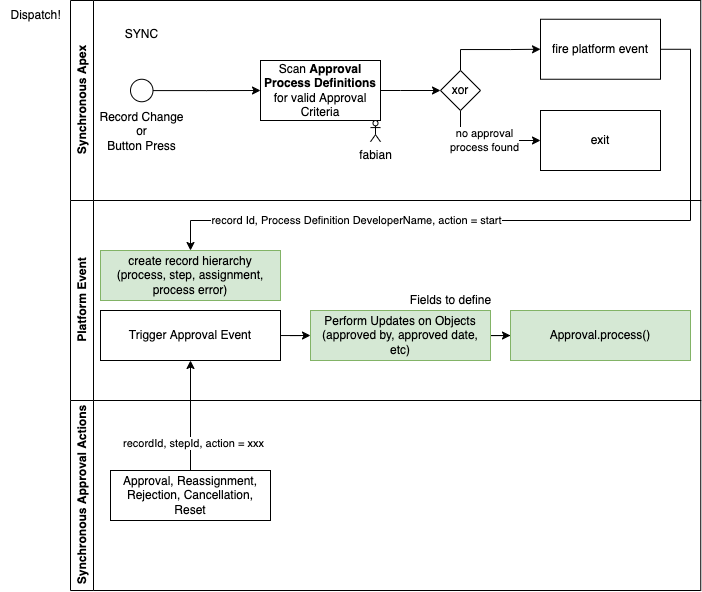

The diagram above was exported from draw.io. Its source (the exported page's mxGraphModel, read from the mxfile embedded in the PNG):
<mxGraphModel dx="2044" dy="2134" grid="1" gridSize="10" guides="1" tooltips="1" connect="1" arrows="1" fold="1" page="1" pageScale="1" pageWidth="850" pageHeight="1100" math="0" shadow="0">
  <root>
    <mxCell id="0" />
    <mxCell id="1" parent="0" />
    <mxCell id="alAXCZAGOf7ZJ6yQwq0D-21" value="Synchronous Apex" style="swimlane;horizontal=0;whiteSpace=wrap;html=1;" parent="1" vertex="1">
      <mxGeometry x="10" y="-10" width="630.25" height="200" as="geometry" />
    </mxCell>
    <mxCell id="alAXCZAGOf7ZJ6yQwq0D-9" style="edgeStyle=orthogonalEdgeStyle;rounded=0;orthogonalLoop=1;jettySize=auto;html=1;entryX=0;entryY=0.5;entryDx=0;entryDy=0;" parent="1" source="alAXCZAGOf7ZJ6yQwq0D-2" target="alAXCZAGOf7ZJ6yQwq0D-7" edge="1">
      <mxGeometry relative="1" as="geometry">
        <Array as="points">
          <mxPoint x="340" y="80" />
          <mxPoint x="340" y="80" />
        </Array>
      </mxGeometry>
    </mxCell>
    <mxCell id="alAXCZAGOf7ZJ6yQwq0D-2" value="Scan &lt;b&gt;Approval Process Definitions&lt;/b&gt; for valid Approval Criteria" style="rounded=0;whiteSpace=wrap;html=1;" parent="1" vertex="1">
      <mxGeometry x="200" y="50" width="120" height="60" as="geometry" />
    </mxCell>
    <mxCell id="alAXCZAGOf7ZJ6yQwq0D-6" style="edgeStyle=orthogonalEdgeStyle;rounded=0;orthogonalLoop=1;jettySize=auto;html=1;entryX=0;entryY=0.5;entryDx=0;entryDy=0;" parent="1" source="alAXCZAGOf7ZJ6yQwq0D-3" target="alAXCZAGOf7ZJ6yQwq0D-2" edge="1">
      <mxGeometry relative="1" as="geometry" />
    </mxCell>
    <mxCell id="alAXCZAGOf7ZJ6yQwq0D-3" value="" style="ellipse;whiteSpace=wrap;html=1;aspect=fixed;" parent="1" vertex="1">
      <mxGeometry x="70" y="68.75" width="22.5" height="22.5" as="geometry" />
    </mxCell>
    <mxCell id="alAXCZAGOf7ZJ6yQwq0D-5" value="Record Change&lt;br&gt;or&lt;br&gt;Button Press" style="text;html=1;align=center;verticalAlign=middle;resizable=0;points=[];autosize=1;strokeColor=none;fillColor=none;" parent="1" vertex="1">
      <mxGeometry x="26.25" y="91.25" width="110" height="60" as="geometry" />
    </mxCell>
    <mxCell id="alAXCZAGOf7ZJ6yQwq0D-11" style="edgeStyle=orthogonalEdgeStyle;rounded=0;orthogonalLoop=1;jettySize=auto;html=1;entryX=0;entryY=0.5;entryDx=0;entryDy=0;" parent="1" source="alAXCZAGOf7ZJ6yQwq0D-7" target="alAXCZAGOf7ZJ6yQwq0D-10" edge="1">
      <mxGeometry relative="1" as="geometry">
        <Array as="points">
          <mxPoint x="400" y="130" />
        </Array>
      </mxGeometry>
    </mxCell>
    <mxCell id="alAXCZAGOf7ZJ6yQwq0D-13" value="no approval&lt;br&gt;process found" style="edgeLabel;html=1;align=center;verticalAlign=middle;resizable=0;points=[];" parent="alAXCZAGOf7ZJ6yQwq0D-11" vertex="1" connectable="0">
      <mxGeometry x="-0.0237" relative="1" as="geometry">
        <mxPoint as="offset" />
      </mxGeometry>
    </mxCell>
    <mxCell id="alAXCZAGOf7ZJ6yQwq0D-15" style="edgeStyle=orthogonalEdgeStyle;rounded=0;orthogonalLoop=1;jettySize=auto;html=1;entryX=0;entryY=0.5;entryDx=0;entryDy=0;" parent="1" source="alAXCZAGOf7ZJ6yQwq0D-7" target="alAXCZAGOf7ZJ6yQwq0D-14" edge="1">
      <mxGeometry relative="1" as="geometry">
        <Array as="points">
          <mxPoint x="400" y="39" />
          <mxPoint x="450" y="39" />
        </Array>
      </mxGeometry>
    </mxCell>
    <mxCell id="alAXCZAGOf7ZJ6yQwq0D-7" value="xor" style="rhombus;whiteSpace=wrap;html=1;" parent="1" vertex="1">
      <mxGeometry x="380" y="60" width="40" height="40" as="geometry" />
    </mxCell>
    <mxCell id="alAXCZAGOf7ZJ6yQwq0D-10" value="exit" style="rounded=0;whiteSpace=wrap;html=1;" parent="1" vertex="1">
      <mxGeometry x="480" y="100" width="120" height="60" as="geometry" />
    </mxCell>
    <mxCell id="alAXCZAGOf7ZJ6yQwq0D-23" style="edgeStyle=orthogonalEdgeStyle;rounded=0;orthogonalLoop=1;jettySize=auto;html=1;entryX=0.5;entryY=0;entryDx=0;entryDy=0;" parent="1" source="alAXCZAGOf7ZJ6yQwq0D-14" target="alAXCZAGOf7ZJ6yQwq0D-24" edge="1">
      <mxGeometry relative="1" as="geometry">
        <mxPoint x="60" y="310" as="targetPoint" />
        <Array as="points">
          <mxPoint x="630" y="39" />
          <mxPoint x="630" y="210" />
          <mxPoint x="130" y="210" />
        </Array>
      </mxGeometry>
    </mxCell>
    <mxCell id="alAXCZAGOf7ZJ6yQwq0D-26" value="record Id, Process Definition DeveloperName, action = start" style="edgeLabel;html=1;align=center;verticalAlign=middle;resizable=0;points=[];" parent="alAXCZAGOf7ZJ6yQwq0D-23" vertex="1" connectable="0">
      <mxGeometry x="0.6932" relative="1" as="geometry">
        <mxPoint x="83" as="offset" />
      </mxGeometry>
    </mxCell>
    <mxCell id="alAXCZAGOf7ZJ6yQwq0D-14" value="fire platform event" style="rounded=0;whiteSpace=wrap;html=1;" parent="1" vertex="1">
      <mxGeometry x="480" y="8.75" width="120" height="60" as="geometry" />
    </mxCell>
    <mxCell id="alAXCZAGOf7ZJ6yQwq0D-16" value="SYNC" style="text;html=1;align=center;verticalAlign=middle;resizable=0;points=[];autosize=1;strokeColor=none;fillColor=none;" parent="1" vertex="1">
      <mxGeometry x="51.25" y="8.75" width="60" height="30" as="geometry" />
    </mxCell>
    <mxCell id="alAXCZAGOf7ZJ6yQwq0D-17" value="fabian" style="shape=umlActor;verticalLabelPosition=bottom;verticalAlign=top;html=1;outlineConnect=0;" parent="1" vertex="1">
      <mxGeometry x="310" y="110" width="10" height="21.25" as="geometry" />
    </mxCell>
    <mxCell id="alAXCZAGOf7ZJ6yQwq0D-22" value="Platform Event" style="swimlane;horizontal=0;whiteSpace=wrap;html=1;" parent="1" vertex="1">
      <mxGeometry x="10" y="190" width="630.25" height="200" as="geometry" />
    </mxCell>
    <mxCell id="alAXCZAGOf7ZJ6yQwq0D-24" value="create record hierarchy&lt;br&gt;(process, step, assignment, process error)" style="rounded=0;whiteSpace=wrap;html=1;fillColor=#d5e8d4;strokeColor=#82b366;" parent="alAXCZAGOf7ZJ6yQwq0D-22" vertex="1">
      <mxGeometry x="30" y="50" width="180" height="50" as="geometry" />
    </mxCell>
    <mxCell id="Kg-bD3L5Pd3JdOQjHOKJ-7" style="edgeStyle=orthogonalEdgeStyle;rounded=0;orthogonalLoop=1;jettySize=auto;html=1;entryX=0;entryY=0.5;entryDx=0;entryDy=0;" edge="1" parent="alAXCZAGOf7ZJ6yQwq0D-22" source="Kg-bD3L5Pd3JdOQjHOKJ-3" target="Kg-bD3L5Pd3JdOQjHOKJ-5">
      <mxGeometry relative="1" as="geometry" />
    </mxCell>
    <mxCell id="Kg-bD3L5Pd3JdOQjHOKJ-3" value="Trigger Approval Event" style="rounded=0;whiteSpace=wrap;html=1;" vertex="1" parent="alAXCZAGOf7ZJ6yQwq0D-22">
      <mxGeometry x="30" y="110" width="180" height="50" as="geometry" />
    </mxCell>
    <mxCell id="Kg-bD3L5Pd3JdOQjHOKJ-8" style="edgeStyle=orthogonalEdgeStyle;rounded=0;orthogonalLoop=1;jettySize=auto;html=1;entryX=0;entryY=0.5;entryDx=0;entryDy=0;" edge="1" parent="alAXCZAGOf7ZJ6yQwq0D-22" source="Kg-bD3L5Pd3JdOQjHOKJ-5" target="Kg-bD3L5Pd3JdOQjHOKJ-6">
      <mxGeometry relative="1" as="geometry" />
    </mxCell>
    <mxCell id="Kg-bD3L5Pd3JdOQjHOKJ-5" value="Perform Updates on Objects (approved by, approved date, etc)" style="rounded=0;whiteSpace=wrap;html=1;fillColor=#d5e8d4;strokeColor=#82b366;" vertex="1" parent="alAXCZAGOf7ZJ6yQwq0D-22">
      <mxGeometry x="240" y="110" width="180" height="50" as="geometry" />
    </mxCell>
    <mxCell id="Kg-bD3L5Pd3JdOQjHOKJ-6" value="Approval.process()" style="rounded=0;whiteSpace=wrap;html=1;fillColor=#d5e8d4;strokeColor=#82b366;" vertex="1" parent="alAXCZAGOf7ZJ6yQwq0D-22">
      <mxGeometry x="440" y="110" width="180" height="50" as="geometry" />
    </mxCell>
    <mxCell id="Kg-bD3L5Pd3JdOQjHOKJ-9" value="Fields to define" style="text;html=1;align=center;verticalAlign=middle;resizable=0;points=[];autosize=1;strokeColor=none;fillColor=none;" vertex="1" parent="alAXCZAGOf7ZJ6yQwq0D-22">
      <mxGeometry x="330" y="90" width="100" height="20" as="geometry" />
    </mxCell>
    <mxCell id="alAXCZAGOf7ZJ6yQwq0D-25" value="Dispatch!" style="text;html=1;align=center;verticalAlign=middle;resizable=0;points=[];autosize=1;strokeColor=none;fillColor=none;" parent="1" vertex="1">
      <mxGeometry x="-60" y="-10" width="70" height="30" as="geometry" />
    </mxCell>
    <mxCell id="Kg-bD3L5Pd3JdOQjHOKJ-1" value="Synchronous Approval Actions" style="swimlane;horizontal=0;whiteSpace=wrap;html=1;" vertex="1" parent="1">
      <mxGeometry x="10" y="390" width="630.25" height="190" as="geometry" />
    </mxCell>
    <mxCell id="Kg-bD3L5Pd3JdOQjHOKJ-2" value="Approval, Reassignment, Rejection, Cancellation, Reset" style="rounded=0;whiteSpace=wrap;html=1;" vertex="1" parent="Kg-bD3L5Pd3JdOQjHOKJ-1">
      <mxGeometry x="40" y="70" width="160" height="50" as="geometry" />
    </mxCell>
    <mxCell id="Kg-bD3L5Pd3JdOQjHOKJ-4" style="edgeStyle=orthogonalEdgeStyle;rounded=0;orthogonalLoop=1;jettySize=auto;html=1;" edge="1" parent="1" source="Kg-bD3L5Pd3JdOQjHOKJ-2" target="Kg-bD3L5Pd3JdOQjHOKJ-3">
      <mxGeometry relative="1" as="geometry" />
    </mxCell>
    <mxCell id="Kg-bD3L5Pd3JdOQjHOKJ-11" value="recordId, stepId, action = xxx" style="edgeLabel;html=1;align=center;verticalAlign=middle;resizable=0;points=[];" vertex="1" connectable="0" parent="Kg-bD3L5Pd3JdOQjHOKJ-4">
      <mxGeometry x="-0.515" y="-3" relative="1" as="geometry">
        <mxPoint as="offset" />
      </mxGeometry>
    </mxCell>
  </root>
</mxGraphModel>